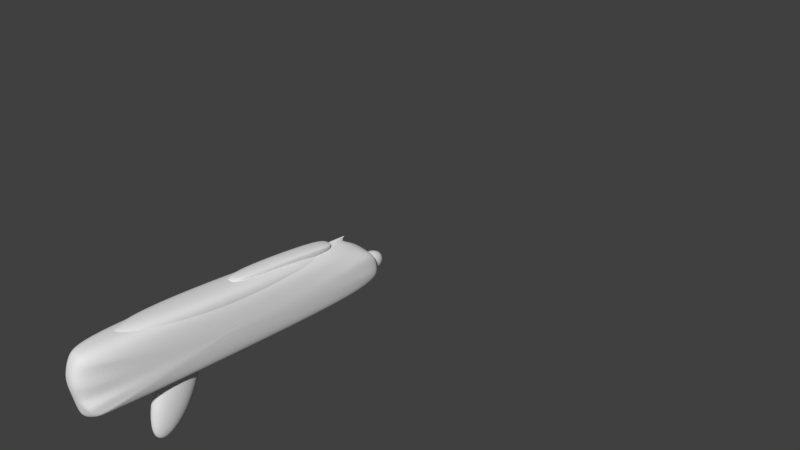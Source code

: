 # Source: gun.blend  (saved by Blender 2.79.0; exported with 4.5.12 LTS)
import bpy
from mathutils import Matrix  # noqa: F401  (used for matrix-valued properties, if any)

bpy.ops.wm.read_factory_settings(use_empty=True)
scene = bpy.context.scene
scene.name = 'Scene'

# ---- collections
col_collection_1 = bpy.data.collections.new('Collection 1'); scene.collection.children.link(col_collection_1)

# ---- world
world_world = bpy.data.worlds.new('World'); scene.world = world_world
world_world.color = (0.05088, 0.05088, 0.05088)
world_world.use_sun_shadow = False
world_world.sun_shadow_jitter_overblur = 0.0
world_world.cycles.sampling_method = 'MANUAL'

# ---- cameras
cam_camera = bpy.data.cameras.new('Camera')
cam_camera.clip_end = 100.0
cam_camera.lens = 35.0
cam_camera.sensor_width = 32.0
cam_camera.sensor_height = 18.0
cam_camera.ortho_scale = 7.314
cam_camera.dof.focus_distance = 0.0
cam_camera.dof.aperture_fstop = 128.0

# ---- meshes
me_cube_001 = bpy.data.meshes.new('Cube.001')
me_cube_001.from_pydata([(-1.0, -0.9868, -0.9106), (-1.0, -0.9933, 0.9029), (-0.8687, -0.01913, -0.8459), (-1.0, -0.1065, 0.8678), (1.0, -0.9868, -0.9106), (1.0, -0.9933, 0.9029), (0.8751, -0.01913, -0.8459), (1.0, -0.1065, 0.8678), (-1.0, -0.01559, 0.2165), (0.0, -0.007925, -1.0), (0.0, -0.1065, 0.9232), (1.0, -0.01559, 0.2165), (0.0, -0.01559, 0.2165), (-0.4181, -0.04999, -0.6568), (-0.4181, -0.04999, 0.16), (-0.4181, 0.06186, -0.595), (-0.4181, 0.06186, 0.06449), (0.4176, -0.04999, -0.6568), (0.4176, -0.04999, 0.16), (0.4176, 0.06186, -0.595), (0.4176, 0.06186, 0.06449), (0.0, -1.0, -1.0), (0.0, -1.0, 1.0), (-1.0, -1.061, 0.0), (1.0, -1.061, 0.0), (0.0, -1.0, 1.0), (0.0, -1.0, -1.0), (0.0, -1.08, 0.0), (1.0, -1.037, 0.625), (-1.0, -1.037, 0.625), (0.0, -1.057, 0.6658), (-1.0, -1.035, -0.5894), (1.0, -1.035, -0.5894), (0.0, -1.057, -0.6888), (-0.5501, -0.902, -3.155), (-0.5501, -0.8111, 0.06427), (-0.5501, -0.7482, -2.766), (-0.5501, -0.6127, 0.06643), (0.5588, -0.902, -3.155), (0.5588, -0.8111, 0.06427), (0.5588, -0.7482, -2.766), (0.5588, -0.6127, 0.06643), (-1.0, -0.001316, -0.3134), (-0.5, -0.01436, -0.9467), (1.0, -0.001316, -0.3134), (0.5, -0.01436, -0.9467), (0.5, -0.01559, 0.2165), (-0.5, -0.01559, 0.2165), (0.0, -0.001316, -0.3134), (-0.5, -0.001316, -0.3134), (0.5, -0.001316, -0.3134), (-0.8684, -0.975, -0.09359), (-0.8631, -0.9727, 0.95), (-0.8684, -0.1172, -0.09359), (-0.8631, -0.1149, 0.9072), (0.8671, -0.975, -0.09359), (0.8671, -0.975, 0.95), (0.8671, -0.1172, -0.09359), (0.8671, -0.1172, 0.9072), (-0.3906, -0.5567, 0.7675), (-0.3906, -0.515, 1.056), (-0.3906, -0.1711, 0.7675), (-0.3906, -0.1711, 0.9624), (0.3893, -0.5567, 0.7675), (0.3893, -0.515, 1.056), (0.3893, -0.1711, 0.7675), (0.3893, -0.1711, 0.9624), (-0.3906, -0.343, 0.7675), (-0.3906, -0.5567, 0.9836), (-0.3906, -0.343, 1.077), (-0.3906, -0.1711, 0.8699), (-0.0006518, -0.1711, 0.7675), (-0.0006518, -0.1711, 0.9895), (0.3893, -0.1711, 0.8699), (0.3893, -0.343, 0.7675), (0.3893, -0.343, 1.077), (0.3893, -0.5567, 0.9836), (-0.0006518, -0.5567, 0.7675), (-0.0006518, -0.515, 1.116), (-0.0006518, -0.343, 1.123), (-0.0006518, -0.343, 0.7675), (-0.0006518, -0.5567, 1.038), (0.3893, -0.343, 0.9088), (-0.0006518, -0.1711, 0.8699), (-0.3906, -0.343, 0.9088), (-0.8631, -0.6768, 0.9518), (0.004604, -0.1149, 0.9594), (0.8671, -0.6792, 0.9518), (0.004604, -0.9727, 1.039), (0.004604, -0.6768, 1.029), (-1.0, -1.011, -0.75), (0.5, -0.9934, -0.9553), (-0.5, -0.9934, -0.9553), (1.0, -1.011, -0.75), (0.0, -1.053, -1.126), (-0.5, -1.046, -0.6391), (0.5, -1.046, -0.6391), (-0.5, -1.039, -0.9657), (0.5, -1.039, -0.9657)], [(10, 22)], [(12, 10, 7, 11, 46), (95, 97, 94, 33), (1, 25, 10, 3), (50, 46, 11, 44), (49, 47, 12, 48), (8, 3, 10, 12, 47), (13, 14, 16, 15), (15, 16, 20, 19), (19, 20, 18, 17), (17, 18, 14, 13), (15, 19, 17, 13), (20, 16, 14, 18), (11, 7, 5, 28, 24, 32, 93, 4, 6, 44), (2, 0, 90, 31, 23, 29, 1, 3, 8, 42), (98, 91, 4, 93), (30, 27, 24, 28), (29, 23, 27, 30), (97, 92, 26, 94), (1, 29, 30, 25), (25, 30, 28, 5), (23, 31, 95, 33, 27), (27, 33, 96, 32, 24), (34, 35, 37, 36), (36, 37, 41, 40), (40, 41, 39, 38), (38, 39, 35, 34), (36, 40, 38, 34), (41, 37, 35, 39), (43, 49, 48, 9), (2, 42, 49, 43), (42, 8, 47, 49), (45, 50, 44, 6), (9, 48, 50, 45), (48, 12, 46, 50), (51, 52, 85, 54, 53), (53, 54, 86, 58, 57), (57, 58, 87, 56, 55), (55, 56, 88, 52, 51), (53, 57, 55, 51), (89, 85, 52, 88), (84, 69, 62, 70), (83, 72, 66, 73), (82, 75, 64, 76), (81, 78, 60, 68), (80, 74, 63, 77), (79, 69, 60, 78), (75, 79, 78, 64), (66, 72, 79, 75), (72, 62, 69, 79), (67, 80, 77, 59), (61, 71, 80, 67), (71, 65, 74, 80), (77, 81, 68, 59), (63, 76, 81, 77), (76, 64, 78, 81), (74, 82, 76, 63), (65, 73, 82, 74), (73, 66, 75, 82), (71, 83, 73, 65), (61, 70, 83, 71), (70, 62, 72, 83), (67, 84, 70, 61), (59, 68, 84, 67), (68, 60, 69, 84), (87, 89, 88, 56), (58, 86, 89, 87), (86, 54, 85, 89), (10, 25, 5, 7), (31, 90, 97, 95), (90, 0, 92, 97), (96, 98, 93, 32), (33, 94, 98, 96), (94, 26, 91, 98), (6, 4, 91, 45), (21, 9, 45, 91), (92, 43, 9, 26), (2, 43, 92, 0)])
me_cube_001.use_remesh_preserve_volume = False
me_cube_001.use_remesh_preserve_attributes = False
me_cube_001.use_mirror_vertex_groups = False
me_cube_001.update()

# ---- objects
ob_cube = bpy.data.objects.new('Cube', me_cube_001)
ob_camera = bpy.data.objects.new('Camera', cam_camera)

# ---- transforms, parenting, visibility, modifiers, constraints
ob_cube.location = (0.0, 0.0, 0.0)
ob_cube.scale = (0.2907, 3.779, 0.436)
ob_cube.lineart.crease_threshold = 0.0
_m = ob_cube.modifiers.new('Subsurf', 'SUBSURF')
_m.uv_smooth = 'PRESERVE_CORNERS'
_m.levels = 4
_m.render_levels = 4
_m.show_only_control_edges = False
ob_camera.location = (7.481, -6.508, 5.344)
ob_camera.rotation_euler = (1.109, 0.0, 0.8149)
ob_camera.lock_rotations_4d = False
ob_camera.empty_display_type = 'ARROWS'
ob_camera.color = (0.0, 0.0, 0.0, 0.0)
ob_camera.display_type = 'WIRE'
ob_camera.lineart.crease_threshold = 0.0

# ---- collection membership
col_collection_1.objects.link(ob_cube)
col_collection_1.objects.link(ob_camera)

# ---- scene / render settings (as saved in the file)
scene.camera = ob_camera
scene.frame_start = 1; scene.frame_end = 250; scene.frame_set(1)
scene.render.engine = 'BLENDER_EEVEE_NEXT'
scene.render.resolution_percentage = 50
scene.render.dither_intensity = 0.0
scene.cycles.use_denoising = False
scene.cycles.samples = 128
scene.cycles.sampling_pattern = 'TABULATED_SOBOL'
scene.cycles.use_adaptive_sampling = False
scene.cycles.use_light_tree = False
scene.cycles.blur_glossy = 0.0
scene.cycles.sample_clamp_indirect = 0.0
scene.view_settings.view_transform = 'Standard'
bpy.context.view_layer.update()

# ---- added for rendering (the .blend has no usable light): sun
light_auto_sun = bpy.data.lights.new('AutoSun', 'SUN')
light_auto_sun.energy = 3.0
light_auto_sun.angle = 0.0523599
ob_auto_sun = bpy.data.objects.new('AutoSun', light_auto_sun)
scene.collection.objects.link(ob_auto_sun)
ob_auto_sun.rotation_euler = (0.872665, 0.174533, 0.523599)
bpy.context.view_layer.update()
